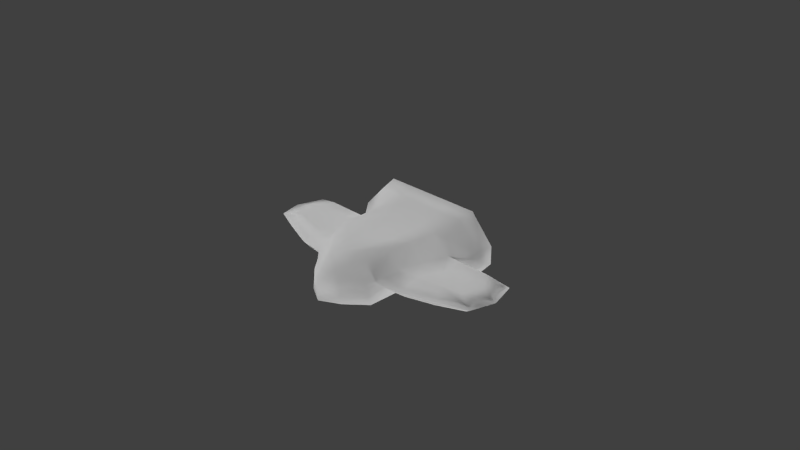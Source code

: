 # Source: dumbship.blend  (saved by Blender 2.76.0; exported with 4.5.12 LTS)
import bpy
from mathutils import Matrix  # noqa: F401  (used for matrix-valued properties, if any)

bpy.ops.wm.read_factory_settings(use_empty=True)
scene = bpy.context.scene
scene.name = 'Scene'

# ---- collections
col_collection_1 = bpy.data.collections.new('Collection 1'); scene.collection.children.link(col_collection_1)

# ---- materials (node trees are filled in below, after node groups)
mat_material = bpy.data.materials.new('Material')
mat_material.alpha_threshold = 0.0
mat_material.use_transparent_shadow = False
mat_material.roughness = 0.5
mat_material.line_color = (0.0, 0.0, 0.0, 1.0)

# ---- material node trees

# ---- world
world_world = bpy.data.worlds.new('World'); scene.world = world_world
world_world.color = (0.05088, 0.05088, 0.05088)
world_world.use_sun_shadow = False
world_world.sun_shadow_jitter_overblur = 0.0
world_world.cycles.sampling_method = 'MANUAL'
world_world.cycles.sample_map_resolution = 256

# ---- cameras
cam_camera = bpy.data.cameras.new('Camera')
cam_camera.clip_end = 100.0
cam_camera.lens = 35.0
cam_camera.sensor_width = 32.0
cam_camera.sensor_height = 18.0
cam_camera.ortho_scale = 7.314
cam_camera.dof.focus_distance = 0.0
cam_camera.dof.aperture_fstop = 128.0

# ---- lights
light_lamp_004 = bpy.data.lights.new('Lamp.004', 'SUN')
light_lamp_004.transmission_factor = 0.0
light_lamp_004.cutoff_distance = 30.0
light_lamp_004.angle = 0.1993
light_lamp_004.energy = 1.0
light_lamp_004.shadow_buffer_clip_start = 1.001
light_lamp_004.shadow_soft_size = 0.1
light_lamp_004.shadow_cascade_max_distance = 1000.0
light_lamp_004.cycles.use_multiple_importance_sampling = False
light_lamp_003 = bpy.data.lights.new('Lamp.003', 'SUN')
light_lamp_003.transmission_factor = 0.0
light_lamp_003.cutoff_distance = 30.0
light_lamp_003.angle = 0.1993
light_lamp_003.energy = 1.0
light_lamp_003.shadow_buffer_clip_start = 1.001
light_lamp_003.shadow_soft_size = 0.1
light_lamp_003.shadow_cascade_max_distance = 1000.0
light_lamp_003.cycles.use_multiple_importance_sampling = False
light_lamp_002 = bpy.data.lights.new('Lamp.002', 'SUN')
light_lamp_002.transmission_factor = 0.0
light_lamp_002.cutoff_distance = 30.0
light_lamp_002.angle = 0.1993
light_lamp_002.energy = 1.0
light_lamp_002.shadow_buffer_clip_start = 1.001
light_lamp_002.shadow_soft_size = 0.1
light_lamp_002.shadow_cascade_max_distance = 1000.0
light_lamp_002.cycles.use_multiple_importance_sampling = False
light_lamp_001 = bpy.data.lights.new('Lamp.001', 'SUN')
light_lamp_001.transmission_factor = 0.0
light_lamp_001.cutoff_distance = 30.0
light_lamp_001.angle = 0.1993
light_lamp_001.energy = 1.0
light_lamp_001.shadow_buffer_clip_start = 1.001
light_lamp_001.shadow_soft_size = 0.1
light_lamp_001.shadow_cascade_max_distance = 1000.0
light_lamp_001.cycles.use_multiple_importance_sampling = False
light_lamp = bpy.data.lights.new('Lamp', 'SUN')
light_lamp.transmission_factor = 0.0
light_lamp.cutoff_distance = 30.0
light_lamp.angle = 0.1993
light_lamp.energy = 1.0
light_lamp.shadow_buffer_clip_start = 1.001
light_lamp.shadow_soft_size = 0.1
light_lamp.shadow_cascade_max_distance = 1000.0
light_lamp.cycles.use_multiple_importance_sampling = False

# ---- meshes
me_cube = bpy.data.meshes.new('Cube')
me_cube.from_pydata([(1.0, 1.0, -0.5469), (1.0, -1.0, -0.5469), (2.837, -0.01209, 0.1375), (2.674, 1.0, 0.1375), (1.0, 1.0, 0.5469), (0.8886, -0.2727, 0.5469), (3.124, -0.1426, -0.1375), (2.806, 1.0, -0.1375), (1.918, 1.526, 0.2073), (0.8415, -1.0, 0.0), (3.316, -0.1996, 0.0), (3.276, 1.091, 0.0), (1.138, -0.2402, 0.1375), (1.46, 1.0, -0.1375), (1.187, -0.7341, -0.1375), (1.46, 1.0, 0.1375), (1.003, -0.8406, 0.0), (1.58, 1.091, 0.0), (0.5039, 1.0, -0.5469), (0.5039, -1.453, -0.5469), (0.5039, 1.0, 0.5469), (0.4477, -0.7757, 0.5469), (0.424, -1.448, 0.0), (1.314, 1.526, 0.8242), (1.0, -0.03154, -0.5469), (2.984, 0.4552, 0.1375), (0.9425, 0.3436, 0.5469), (3.08, 0.3666, -0.1375), (3.484, 0.3951, 0.0), (1.27, -0.01479, -0.1375), (1.294, 0.3604, 0.1375), (0.5039, -0.2651, -0.5469), (0.4749, 0.08412, 0.5469), (1.699, -0.1648, 0.1375), (2.265, -0.0888, 0.1375), (1.763, -0.6629, -0.1375), (2.461, -0.4436, -0.1375), (1.738, -0.7724, 0.0), (2.581, -0.4821, 0.0), (2.14, 1.091, 0.0), (2.706, 1.091, 0.0), (2.266, 1.0, -0.1375), (1.861, 1.0, -0.1375), (2.266, 1.0, 0.1375), (1.861, 1.0, 0.1375), (1.868, 0.1112, -0.1375), (2.471, 0.2383, -0.1375), (1.917, 0.3917, 0.1375), (2.448, 0.4233, 0.1375), (1.364, 1.933, 8.387e-07), (1.364, 1.933, 0.9398), (1.991, 1.933, -0.2364), (1.364, 1.933, -0.9398), (1.991, 1.933, 0.2364), (0.687, 1.933, -0.9398), (0.687, 1.933, 0.9398), (0.687, 1.933, 8.387e-07), (1.991, 1.933, 8.387e-07), (1.314, 1.526, -0.8242), (0.6619, 1.526, -0.8242), (1.918, 1.526, 5.071e-07), (1.918, 1.526, -0.2073), (0.6619, 1.526, 0.8242), (-1.0, 1.0, -0.5469), (-1.0, -1.0, -0.5469), (-2.837, -0.01209, 0.1375), (-2.674, 1.0, 0.1375), (-1.0, 1.0, 0.5469), (-0.8886, -0.2727, 0.5469), (-3.124, -0.1426, -0.1375), (-2.806, 1.0, -0.1375), (0.0, 1.0, -0.5469), (0.0, -1.724, -0.5469), (0.0, 1.0, 0.5469), (0.0, -1.287, 0.5469), (-1.918, 1.526, 0.2073), (-0.8415, -1.0, 0.0), (-3.316, -0.1996, 0.0), (-3.276, 1.091, 0.0), (0.0, -1.724, 0.0), (-1.138, -0.2402, 0.1375), (-1.46, 1.0, -0.1375), (-1.187, -0.7341, -0.1375), (-1.46, 1.0, 0.1375), (-1.003, -0.8406, 0.0), (-1.58, 1.091, 0.0), (-0.5039, 1.0, -0.5469), (-0.5039, -1.453, -0.5469), (-0.5039, 1.0, 0.5469), (-0.4477, -0.7757, 0.5469), (-0.424, -1.448, 0.0), (-1.314, 1.526, 0.8242), (-1.0, -0.03154, -0.5469), (-2.984, 0.4552, 0.1375), (-0.9425, 0.3436, 0.5469), (-3.08, 0.3666, -0.1375), (0.0, -0.1794, 0.5469), (0.0, -0.4048, -0.5469), (-3.484, 0.3951, 0.0), (-1.27, -0.01479, -0.1375), (-1.294, 0.3604, 0.1375), (-0.5039, -0.2651, -0.5469), (-0.4749, 0.08412, 0.5469), (-1.699, -0.1648, 0.1375), (-2.265, -0.0888, 0.1375), (-1.763, -0.6629, -0.1375), (-2.461, -0.4436, -0.1375), (-1.738, -0.7724, 0.0), (-2.581, -0.4821, 0.0), (-2.14, 1.091, 0.0), (-2.706, 1.091, 0.0), (-2.266, 1.0, -0.1375), (-1.861, 1.0, -0.1375), (-2.266, 1.0, 0.1375), (-1.861, 1.0, 0.1375), (-1.868, 0.1112, -0.1375), (-2.471, 0.2383, -0.1375), (-1.917, 0.3917, 0.1375), (-2.448, 0.4233, 0.1375), (-1.364, 1.933, 8.387e-07), (-1.364, 1.933, 0.9398), (-1.991, 1.933, -0.2364), (-1.364, 1.933, -0.9398), (-1.991, 1.933, 0.2364), (-0.687, 1.933, -0.9398), (0.0, 1.933, -0.9398), (-0.687, 1.933, 0.9398), (0.0, 1.933, 0.9398), (0.0, 1.933, 8.387e-07), (-0.687, 1.933, 8.387e-07), (-1.991, 1.933, 8.387e-07), (0.0, 1.526, 0.8242), (-1.314, 1.526, -0.8242), (-0.6619, 1.526, -0.8242), (0.0, 1.526, -0.8242), (-1.918, 1.526, 5.071e-07), (-1.918, 1.526, -0.2073), (-0.6619, 1.526, 0.8242)], [], [(19, 22, 79, 72), (28, 25, 2, 10), (48, 34, 2, 25), (46, 41, 7, 27), (40, 43, 3, 11), (38, 36, 6, 10), (60, 61, 51, 57), (22, 21, 74, 79), (32, 96, 74, 21), (31, 19, 72, 97), (8, 60, 57, 53), (34, 38, 10, 2), (41, 40, 11, 7), (27, 28, 10, 6), (23, 8, 53, 50), (5, 9, 16, 12), (9, 1, 14, 16), (24, 0, 13, 29), (26, 5, 12, 30), (58, 59, 54, 52), (24, 1, 19, 31), (26, 32, 21, 5), (9, 5, 21, 22), (59, 134, 125, 54), (1, 9, 22, 19), (4, 20, 32, 26), (0, 24, 31, 18), (4, 26, 30, 15), (1, 24, 29, 14), (7, 11, 28, 27), (18, 31, 97, 71), (20, 73, 96, 32), (36, 46, 27, 6), (43, 48, 25, 3), (11, 3, 25, 28), (15, 30, 47, 44), (44, 47, 48, 43), (14, 29, 45, 35), (35, 45, 46, 36), (13, 17, 39, 42), (42, 39, 40, 41), (12, 16, 37, 33), (33, 37, 38, 34), (16, 14, 35, 37), (37, 35, 36, 38), (17, 15, 44, 39), (39, 44, 43, 40), (29, 13, 42, 45), (45, 42, 41, 46), (30, 12, 33, 47), (47, 33, 34, 48), (56, 54, 125, 128), (55, 56, 128, 127), (52, 49, 57, 51), (49, 50, 53, 57), (50, 49, 56, 55), (49, 52, 54, 56), (61, 58, 52, 51), (131, 62, 55, 127), (62, 23, 50, 55), (20, 4, 23, 62), (73, 20, 62, 131), (13, 0, 58, 61), (18, 71, 134, 59), (0, 18, 59, 58), (4, 15, 8, 23), (15, 17, 60, 8), (17, 13, 61, 60), (87, 72, 79, 90), (98, 77, 65, 93), (118, 93, 65, 104), (116, 95, 70, 111), (110, 78, 66, 113), (108, 77, 69, 106), (135, 130, 121, 136), (90, 79, 74, 89), (102, 89, 74, 96), (101, 97, 72, 87), (75, 123, 130, 135), (104, 65, 77, 108), (111, 70, 78, 110), (95, 69, 77, 98), (91, 120, 123, 75), (68, 80, 84, 76), (76, 84, 82, 64), (92, 99, 81, 63), (94, 100, 80, 68), (132, 122, 124, 133), (92, 101, 87, 64), (94, 68, 89, 102), (76, 90, 89, 68), (133, 124, 125, 134), (64, 87, 90, 76), (67, 94, 102, 88), (63, 86, 101, 92), (67, 83, 100, 94), (64, 82, 99, 92), (70, 95, 98, 78), (86, 71, 97, 101), (88, 102, 96, 73), (106, 69, 95, 116), (113, 66, 93, 118), (78, 98, 93, 66), (83, 114, 117, 100), (114, 113, 118, 117), (82, 105, 115, 99), (105, 106, 116, 115), (81, 112, 109, 85), (112, 111, 110, 109), (80, 103, 107, 84), (103, 104, 108, 107), (84, 107, 105, 82), (107, 108, 106, 105), (85, 109, 114, 83), (109, 110, 113, 114), (99, 115, 112, 81), (115, 116, 111, 112), (100, 117, 103, 80), (117, 118, 104, 103), (129, 128, 125, 124), (126, 127, 128, 129), (122, 121, 130, 119), (119, 130, 123, 120), (120, 126, 129, 119), (119, 129, 124, 122), (136, 121, 122, 132), (131, 127, 126, 137), (137, 126, 120, 91), (88, 137, 91, 67), (73, 131, 137, 88), (81, 136, 132, 63), (86, 133, 134, 71), (63, 132, 133, 86), (67, 91, 75, 83), (83, 75, 135, 85), (85, 135, 136, 81)])
me_cube.polygons.foreach_set('use_smooth', [True] * 136)
_uv = me_cube.uv_layers.new(name='UVMap')
_uv.uv.foreach_set('vector', [0.3761, 0.3517, 0.3745, 0.38, 0.351, 0.3773, 0.3512, 0.357, 0.98, 0.168, 0.9191, 0.1698, 0.9059, 0.1147, 0.9657, 0.09576, 0.8575, 0.1616, 0.8402, 0.1005, 0.9059, 0.1147, 0.9191, 0.1698, 0.8578, 0.3507, 0.8327, 0.2643, 0.8934, 0.265, 0.9272, 0.334, 0.8826, 0.2464, 0.8334, 0.2268, 0.8794, 0.2279, 0.9477, 0.248, 0.8781, 0.4407, 0.86, 0.4287, 0.9308, 0.3904, 0.9575, 0.399, 0.6335, 0.1053, 0.6135, 0.08971, 0.6367, 0.04378, 0.6632, 0.06069, 0.3745, 0.38, 0.3872, 0.4366, 0.3507, 0.4081, 0.351, 0.3773, 0.405, 0.5206, 0.3499, 0.4957, 0.3507, 0.4081, 0.3872, 0.4366, 0.3984, 0.2708, 0.3761, 0.3517, 0.3512, 0.357, 0.3519, 0.2776, 0.6392, 0.6793, 0.6614, 0.6614, 0.6957, 0.7111, 0.6661, 0.7306, 0.8402, 0.1005, 0.8819, 0.05434, 0.9657, 0.09576, 0.9059, 0.1147, 0.8327, 0.2643, 0.8826, 0.2464, 0.9477, 0.248, 0.8934, 0.265, 0.9272, 0.334, 0.976, 0.3291, 0.9575, 0.399, 0.9308, 0.3904, 0.5311, 0.7188, 0.6392, 0.6793, 0.6661, 0.7306, 0.5421, 0.7764, 0.4419, 0.4731, 0.4166, 0.3837, 0.4405, 0.3837, 0.4913, 0.4475, 0.4166, 0.3837, 0.4148, 0.3408, 0.466, 0.3637, 0.4405, 0.3837, 0.4571, 0.262, 0.4805, 0.135, 0.5596, 0.1576, 0.513, 0.2805, 0.4673, 0.5407, 0.4419, 0.4731, 0.4913, 0.4475, 0.5354, 0.521, 0.5167, 0.05589, 0.4373, 0.05531, 0.4416, 0.0018, 0.5262, 0.004701, 0.4571, 0.262, 0.4148, 0.3408, 0.3761, 0.3517, 0.3984, 0.2708, 0.4673, 0.5407, 0.405, 0.5206, 0.3872, 0.4366, 0.4419, 0.4731, 0.4166, 0.3837, 0.4419, 0.4731, 0.3872, 0.4366, 0.3745, 0.38, 0.4373, 0.05531, 0.354, 0.05359, 0.3545, 0.0001806, 0.4416, 0.0018, 0.4148, 0.3408, 0.4166, 0.3837, 0.3745, 0.38, 0.3761, 0.3517, 0.4903, 0.6311, 0.4178, 0.6369, 0.405, 0.5206, 0.4673, 0.5407, 0.4805, 0.135, 0.4571, 0.262, 0.3984, 0.2708, 0.4153, 0.1292, 0.4903, 0.6311, 0.4673, 0.5407, 0.5354, 0.521, 0.5772, 0.6039, 0.4148, 0.3408, 0.4571, 0.262, 0.513, 0.2805, 0.466, 0.3637, 0.8934, 0.265, 0.9477, 0.248, 0.976, 0.3291, 0.9272, 0.334, 0.4153, 0.1292, 0.3984, 0.2708, 0.3519, 0.2776, 0.3533, 0.1267, 0.4178, 0.6369, 0.3486, 0.6384, 0.3499, 0.4957, 0.405, 0.5206, 0.86, 0.4287, 0.8578, 0.3507, 0.9272, 0.334, 0.9308, 0.3904, 0.8334, 0.2268, 0.8575, 0.1616, 0.9191, 0.1698, 0.8794, 0.2279, 0.9477, 0.248, 0.8794, 0.2279, 0.9191, 0.1698, 0.98, 0.168, 0.7392, 0.2245, 0.7223, 0.1474, 0.7958, 0.1546, 0.7866, 0.2256, 0.7866, 0.2256, 0.7958, 0.1546, 0.8575, 0.1616, 0.8334, 0.2268, 0.7148, 0.4727, 0.7186, 0.3859, 0.7886, 0.3679, 0.7817, 0.4585, 0.7817, 0.4585, 0.7886, 0.3679, 0.8578, 0.3507, 0.86, 0.4287, 0.7387, 0.2641, 0.753, 0.2445, 0.8186, 0.2454, 0.7861, 0.2642, 0.7861, 0.2642, 0.8186, 0.2454, 0.8826, 0.2464, 0.8327, 0.2643, 0.7075, 0.07469, 0.696, 0.0001806, 0.7833, 0.0136, 0.7738, 0.08745, 0.7738, 0.08745, 0.7833, 0.0136, 0.8819, 0.05434, 0.8402, 0.1005, 0.696, 0.4963, 0.7148, 0.4727, 0.7817, 0.4585, 0.7821, 0.4794, 0.7821, 0.4794, 0.7817, 0.4585, 0.86, 0.4287, 0.8781, 0.4407, 0.753, 0.2445, 0.7392, 0.2245, 0.7866, 0.2256, 0.8186, 0.2454, 0.8186, 0.2454, 0.7866, 0.2256, 0.8334, 0.2268, 0.8826, 0.2464, 0.7186, 0.3859, 0.7387, 0.2641, 0.7861, 0.2642, 0.7886, 0.3679, 0.7886, 0.3679, 0.7861, 0.2642, 0.8327, 0.2643, 0.8578, 0.3507, 0.7223, 0.1474, 0.7075, 0.07469, 0.7738, 0.08745, 0.7958, 0.1546, 0.7958, 0.1546, 0.7738, 0.08745, 0.8402, 0.1005, 0.8575, 0.1616, 0.3115, 0.8906, 0.3115, 0.9998, 0.2317, 0.9998, 0.2317, 0.8906, 0.3115, 0.7813, 0.3115, 0.8906, 0.2317, 0.8906, 0.2317, 0.7813, 0.3901, 0.9998, 0.3901, 0.8906, 0.4631, 0.8906, 0.4631, 0.9181, 0.3901, 0.8906, 0.3901, 0.7813, 0.4631, 0.8631, 0.4631, 0.8906, 0.3901, 0.7813, 0.3901, 0.8906, 0.3115, 0.8906, 0.3115, 0.7813, 0.3901, 0.8906, 0.3901, 0.9998, 0.3115, 0.9998, 0.3115, 0.8906, 0.6135, 0.08971, 0.5167, 0.05589, 0.5262, 0.004701, 0.6367, 0.04378, 0.3478, 0.7204, 0.4417, 0.7196, 0.4463, 0.7801, 0.3472, 0.781, 0.4417, 0.7196, 0.5311, 0.7188, 0.5421, 0.7764, 0.4463, 0.7801, 0.4178, 0.6369, 0.4903, 0.6311, 0.5311, 0.7188, 0.4417, 0.7196, 0.3486, 0.6384, 0.4178, 0.6369, 0.4417, 0.7196, 0.3478, 0.7204, 0.5596, 0.1576, 0.4805, 0.135, 0.5167, 0.05589, 0.6135, 0.08971, 0.4153, 0.1292, 0.3533, 0.1267, 0.354, 0.05359, 0.4373, 0.05531, 0.4805, 0.135, 0.4153, 0.1292, 0.4373, 0.05531, 0.5167, 0.05589, 0.4903, 0.6311, 0.5772, 0.6039, 0.6392, 0.6793, 0.5311, 0.7188, 0.5772, 0.6039, 0.6072, 0.6046, 0.6614, 0.6614, 0.6392, 0.6793, 0.5862, 0.1566, 0.5596, 0.1576, 0.6135, 0.08971, 0.6335, 0.1053, 0.3264, 0.3512, 0.3512, 0.357, 0.351, 0.3773, 0.3274, 0.3795, 0.696, 0.6644, 0.7103, 0.5922, 0.7701, 0.6111, 0.757, 0.6662, 0.8185, 0.658, 0.757, 0.6662, 0.7701, 0.6111, 0.8359, 0.5969, 0.8183, 0.8471, 0.7489, 0.8305, 0.7827, 0.7614, 0.8433, 0.7608, 0.7935, 0.7428, 0.7284, 0.7444, 0.7967, 0.7243, 0.8427, 0.7232, 0.7979, 0.9371, 0.7186, 0.8955, 0.7452, 0.8868, 0.816, 0.9252, 0.07358, 0.1001, 0.04471, 0.05494, 0.07157, 0.03853, 0.09389, 0.08488, 0.3274, 0.3795, 0.351, 0.3773, 0.3507, 0.4081, 0.3137, 0.4359, 0.2944, 0.5196, 0.3137, 0.4359, 0.3507, 0.4081, 0.3499, 0.4957, 0.3055, 0.2699, 0.3519, 0.2776, 0.3512, 0.357, 0.3264, 0.3512, 0.05729, 0.6739, 0.02942, 0.7247, 0.0001806, 0.7047, 0.03536, 0.6556, 0.8359, 0.5969, 0.7701, 0.6111, 0.7103, 0.5922, 0.7942, 0.5508, 0.8433, 0.7608, 0.7827, 0.7614, 0.7284, 0.7444, 0.7935, 0.7428, 0.7489, 0.8305, 0.7452, 0.8868, 0.7186, 0.8955, 0.7, 0.8256, 0.1646, 0.7154, 0.1525, 0.7728, 0.02942, 0.7247, 0.05729, 0.6739, 0.2583, 0.4714, 0.2094, 0.4449, 0.2614, 0.3821, 0.2853, 0.3825, 0.2853, 0.3825, 0.2614, 0.3821, 0.2363, 0.3616, 0.2879, 0.3396, 0.2471, 0.2601, 0.1908, 0.2775, 0.1466, 0.1538, 0.226, 0.1326, 0.2317, 0.5385, 0.164, 0.5175, 0.2094, 0.4449, 0.2583, 0.4714, 0.1913, 0.05286, 0.1828, 0.001509, 0.2674, 0.0001807, 0.2707, 0.05376, 0.2471, 0.2601, 0.3055, 0.2699, 0.3264, 0.3512, 0.2879, 0.3396, 0.2317, 0.5385, 0.2583, 0.4714, 0.3137, 0.4359, 0.2944, 0.5196, 0.2853, 0.3825, 0.3274, 0.3795, 0.3137, 0.4359, 0.2583, 0.4714, 0.2707, 0.05376, 0.2674, 0.0001807, 0.3545, 0.0001806, 0.354, 0.05359, 0.2879, 0.3396, 0.3264, 0.3512, 0.3274, 0.3795, 0.2853, 0.3825, 0.207, 0.6284, 0.2317, 0.5385, 0.2944, 0.5196, 0.2793, 0.6356, 0.226, 0.1326, 0.2913, 0.128, 0.3055, 0.2699, 0.2471, 0.2601, 0.207, 0.6284, 0.1206, 0.5997, 0.164, 0.5175, 0.2317, 0.5385, 0.2879, 0.3396, 0.2363, 0.3616, 0.1908, 0.2775, 0.2471, 0.2601, 0.7827, 0.7614, 0.7489, 0.8305, 0.7, 0.8256, 0.7284, 0.7444, 0.2913, 0.128, 0.3533, 0.1267, 0.3519, 0.2776, 0.3055, 0.2699, 0.2793, 0.6356, 0.2944, 0.5196, 0.3499, 0.4957, 0.3486, 0.6384, 0.816, 0.9252, 0.7452, 0.8868, 0.7489, 0.8305, 0.8183, 0.8471, 0.8427, 0.7232, 0.7967, 0.7243, 0.757, 0.6662, 0.8185, 0.658, 0.7284, 0.7444, 0.696, 0.6644, 0.757, 0.6662, 0.7967, 0.7243, 0.9369, 0.7209, 0.8894, 0.7221, 0.8802, 0.651, 0.9538, 0.6439, 0.8894, 0.7221, 0.8427, 0.7232, 0.8185, 0.658, 0.8802, 0.651, 0.9613, 0.9692, 0.8944, 0.9549, 0.8874, 0.8643, 0.9575, 0.8823, 0.8944, 0.9549, 0.816, 0.9252, 0.8183, 0.8471, 0.8874, 0.8643, 0.9374, 0.7606, 0.89, 0.7606, 0.8574, 0.7418, 0.923, 0.7409, 0.89, 0.7606, 0.8433, 0.7608, 0.7935, 0.7428, 0.8574, 0.7418, 0.9686, 0.5711, 0.9023, 0.5839, 0.8928, 0.51, 0.98, 0.4966, 0.9023, 0.5839, 0.8359, 0.5969, 0.7942, 0.5508, 0.8928, 0.51, 0.98, 0.9927, 0.894, 0.9758, 0.8944, 0.9549, 0.9613, 0.9692, 0.894, 0.9758, 0.7979, 0.9371, 0.816, 0.9252, 0.8944, 0.9549, 0.923, 0.7409, 0.8574, 0.7418, 0.8894, 0.7221, 0.9369, 0.7209, 0.8574, 0.7418, 0.7935, 0.7428, 0.8427, 0.7232, 0.8894, 0.7221, 0.9575, 0.8823, 0.8874, 0.8643, 0.89, 0.7606, 0.9374, 0.7606, 0.8874, 0.8643, 0.8183, 0.8471, 0.8433, 0.7608, 0.89, 0.7606, 0.9538, 0.6439, 0.8802, 0.651, 0.9023, 0.5839, 0.9686, 0.5711, 0.8802, 0.651, 0.8185, 0.658, 0.8359, 0.5969, 0.9023, 0.5839, 0.1518, 0.8906, 0.2317, 0.8906, 0.2317, 0.9998, 0.1518, 0.9998, 0.1518, 0.7813, 0.2317, 0.7813, 0.2317, 0.8906, 0.1518, 0.8906, 0.07316, 0.9998, 0.0001807, 0.9181, 0.0001807, 0.8906, 0.07316, 0.8906, 0.07316, 0.8906, 0.0001807, 0.8906, 0.0001806, 0.8631, 0.07316, 0.7813, 0.07316, 0.7813, 0.1518, 0.7813, 0.1518, 0.8906, 0.07316, 0.8906, 0.07316, 0.8906, 0.1518, 0.8906, 0.1518, 0.9998, 0.07316, 0.9998, 0.09389, 0.08488, 0.07157, 0.03853, 0.1828, 0.001509, 0.1913, 0.05286, 0.3478, 0.7204, 0.3472, 0.781, 0.2482, 0.7783, 0.2539, 0.7179, 0.2539, 0.7179, 0.2482, 0.7783, 0.1525, 0.7728, 0.1646, 0.7154, 0.2793, 0.6356, 0.2539, 0.7179, 0.1646, 0.7154, 0.207, 0.6284, 0.3486, 0.6384, 0.3478, 0.7204, 0.2539, 0.7179, 0.2793, 0.6356, 0.1466, 0.1538, 0.09389, 0.08488, 0.1913, 0.05286, 0.226, 0.1326, 0.2913, 0.128, 0.2707, 0.05376, 0.354, 0.05359, 0.3533, 0.1267, 0.226, 0.1326, 0.1913, 0.05286, 0.2707, 0.05376, 0.2913, 0.128, 0.207, 0.6284, 0.1646, 0.7154, 0.05729, 0.6739, 0.1206, 0.5997, 0.1206, 0.5997, 0.05729, 0.6739, 0.03536, 0.6556, 0.09063, 0.5998, 0.1199, 0.1522, 0.07358, 0.1001, 0.09389, 0.08488, 0.1466, 0.1538])
me_cube.materials.append(mat_material)
me_cube.use_remesh_preserve_volume = False
me_cube.use_remesh_preserve_attributes = False
me_cube.use_mirror_vertex_groups = False
me_cube.update()

# ---- objects
ob_lamp_004 = bpy.data.objects.new('Lamp.004', light_lamp_004)
ob_lamp_003 = bpy.data.objects.new('Lamp.003', light_lamp_003)
ob_lamp_002 = bpy.data.objects.new('Lamp.002', light_lamp_002)
ob_lamp_001 = bpy.data.objects.new('Lamp.001', light_lamp_001)
ob_cube = bpy.data.objects.new('Cube', me_cube)
ob_lamp = bpy.data.objects.new('Lamp', light_lamp)
ob_camera = bpy.data.objects.new('Camera', cam_camera)

# ---- transforms, parenting, visibility, modifiers, constraints
ob_lamp_004.location = (1.96, -0.001634, 2.064)
ob_lamp_004.rotation_euler = (-3.817, 0.8173, 2.241)
ob_lamp_004.lock_rotations_4d = False
ob_lamp_004.empty_display_type = 'ARROWS'
ob_lamp_004.color = (0.0, 0.0, 0.0, 0.0)
ob_lamp_004.lineart.crease_threshold = 0.0
ob_lamp_003.location = (0.6494, 1.47, 1.253)
ob_lamp_003.rotation_euler = (-0.3882, 0.4836, 0.8258)
ob_lamp_003.lock_rotations_4d = False
ob_lamp_003.empty_display_type = 'ARROWS'
ob_lamp_003.color = (0.0, 0.0, 0.0, 0.0)
ob_lamp_003.lineart.crease_threshold = 0.0
ob_lamp_002.location = (0.05143, -0.7248, 2.764)
ob_lamp_002.rotation_euler = (1.844, -0.5531, -0.4529)
ob_lamp_002.lock_rotations_4d = False
ob_lamp_002.empty_display_type = 'ARROWS'
ob_lamp_002.color = (0.0, 0.0, 0.0, 0.0)
ob_lamp_002.lineart.crease_threshold = 0.0
ob_lamp_001.location = (-0.75, -0.6673, 2.756)
ob_lamp_001.rotation_euler = (0.58, -0.5904, 0.05473)
ob_lamp_001.lock_rotations_4d = False
ob_lamp_001.empty_display_type = 'ARROWS'
ob_lamp_001.color = (0.0, 0.0, 0.0, 0.0)
ob_lamp_001.lineart.crease_threshold = 0.0
ob_cube.location = (0.0, 0.0, 0.0)
ob_cube.scale = (0.542, 0.542, 0.542)
ob_cube.lock_rotations_4d = False
ob_cube.empty_display_type = 'ARROWS'
ob_cube.lineart.crease_threshold = 0.0
ob_lamp.location = (0.3947, 1.612, -3.535)
ob_lamp.rotation_euler = (-2.592, 0.4321, -0.8464)
ob_lamp.lock_rotations_4d = False
ob_lamp.empty_display_type = 'ARROWS'
ob_lamp.color = (0.0, 0.0, 0.0, 0.0)
ob_lamp.lineart.crease_threshold = 0.0
ob_camera.location = (7.481, -6.508, 5.344)
ob_camera.rotation_euler = (1.109, 0.01082, 0.8149)
ob_camera.lock_rotations_4d = False
ob_camera.empty_display_type = 'ARROWS'
ob_camera.color = (0.0, 0.0, 0.0, 0.0)
ob_camera.display_type = 'WIRE'
ob_camera.lineart.crease_threshold = 0.0

# ---- collection membership
col_collection_1.objects.link(ob_lamp_004)
col_collection_1.objects.link(ob_lamp_003)
col_collection_1.objects.link(ob_lamp_002)
col_collection_1.objects.link(ob_lamp_001)
col_collection_1.objects.link(ob_cube)
col_collection_1.objects.link(ob_lamp)
col_collection_1.objects.link(ob_camera)

# ---- scene / render settings (as saved in the file)
scene.camera = ob_camera
scene.frame_start = 1; scene.frame_end = 250; scene.frame_set(1)
scene.render.engine = 'BLENDER_EEVEE_NEXT'
scene.render.resolution_percentage = 50
scene.render.dither_intensity = 0.0
scene.cycles.use_denoising = False
scene.cycles.samples = 10
scene.cycles.sampling_pattern = 'TABULATED_SOBOL'
scene.cycles.light_sampling_threshold = 0.0
scene.cycles.use_adaptive_sampling = False
scene.cycles.use_light_tree = False
scene.cycles.blur_glossy = 0.0
scene.cycles.pixel_filter_type = 'GAUSSIAN'
scene.cycles.sample_clamp_indirect = 0.0
scene.view_settings.view_transform = 'Standard'
bpy.context.view_layer.update()
